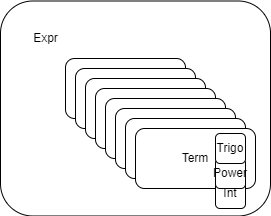

The diagram above was exported from draw.io. Its source (the exported page's mxGraphModel, read from the mxfile embedded in the PNG):
<mxGraphModel dx="1102" dy="844" grid="1" gridSize="10" guides="1" tooltips="1" connect="1" arrows="1" fold="1" page="1" pageScale="1" pageWidth="1169" pageHeight="827" math="0" shadow="0">
  <root>
    <mxCell id="0" />
    <mxCell id="1" parent="0" />
    <mxCell id="pObwCImbdh-9njDDxvCf-1" value="" style="rounded=1;whiteSpace=wrap;html=1;" vertex="1" parent="1">
      <mxGeometry x="215" y="342.5" width="270" height="215" as="geometry" />
    </mxCell>
    <mxCell id="pObwCImbdh-9njDDxvCf-2" value="Term" style="rounded=1;whiteSpace=wrap;html=1;" vertex="1" parent="1">
      <mxGeometry x="280" y="400" width="120" height="60" as="geometry" />
    </mxCell>
    <mxCell id="pObwCImbdh-9njDDxvCf-3" value="Term" style="rounded=1;whiteSpace=wrap;html=1;" vertex="1" parent="1">
      <mxGeometry x="290" y="410" width="120" height="60" as="geometry" />
    </mxCell>
    <mxCell id="pObwCImbdh-9njDDxvCf-4" value="Term" style="rounded=1;whiteSpace=wrap;html=1;" vertex="1" parent="1">
      <mxGeometry x="300" y="420" width="120" height="60" as="geometry" />
    </mxCell>
    <mxCell id="pObwCImbdh-9njDDxvCf-5" value="Term" style="rounded=1;whiteSpace=wrap;html=1;" vertex="1" parent="1">
      <mxGeometry x="310" y="430" width="120" height="60" as="geometry" />
    </mxCell>
    <mxCell id="pObwCImbdh-9njDDxvCf-6" value="Term" style="rounded=1;whiteSpace=wrap;html=1;" vertex="1" parent="1">
      <mxGeometry x="320" y="440" width="120" height="60" as="geometry" />
    </mxCell>
    <mxCell id="pObwCImbdh-9njDDxvCf-7" value="Term" style="rounded=1;whiteSpace=wrap;html=1;" vertex="1" parent="1">
      <mxGeometry x="330" y="450" width="120" height="60" as="geometry" />
    </mxCell>
    <mxCell id="pObwCImbdh-9njDDxvCf-8" value="Term" style="rounded=1;whiteSpace=wrap;html=1;" vertex="1" parent="1">
      <mxGeometry x="340" y="460" width="120" height="60" as="geometry" />
    </mxCell>
    <mxCell id="pObwCImbdh-9njDDxvCf-9" value="Term" style="rounded=1;whiteSpace=wrap;html=1;" vertex="1" parent="1">
      <mxGeometry x="350" y="470" width="120" height="60" as="geometry" />
    </mxCell>
    <mxCell id="pObwCImbdh-9njDDxvCf-16" value="Expr" style="text;html=1;align=center;verticalAlign=middle;resizable=0;points=[];autosize=1;strokeColor=none;fillColor=none;" vertex="1" parent="1">
      <mxGeometry x="240" y="370" width="40" height="20" as="geometry" />
    </mxCell>
    <mxCell id="pObwCImbdh-9njDDxvCf-17" value="Int" style="rounded=1;whiteSpace=wrap;html=1;" vertex="1" parent="1">
      <mxGeometry x="430" y="520" width="30" height="30" as="geometry" />
    </mxCell>
    <mxCell id="pObwCImbdh-9njDDxvCf-18" value="Power" style="rounded=1;whiteSpace=wrap;html=1;" vertex="1" parent="1">
      <mxGeometry x="430" y="500" width="30" height="30" as="geometry" />
    </mxCell>
    <mxCell id="pObwCImbdh-9njDDxvCf-19" value="Trigo" style="rounded=1;whiteSpace=wrap;html=1;" vertex="1" parent="1">
      <mxGeometry x="430" y="475" width="30" height="30" as="geometry" />
    </mxCell>
  </root>
</mxGraphModel>